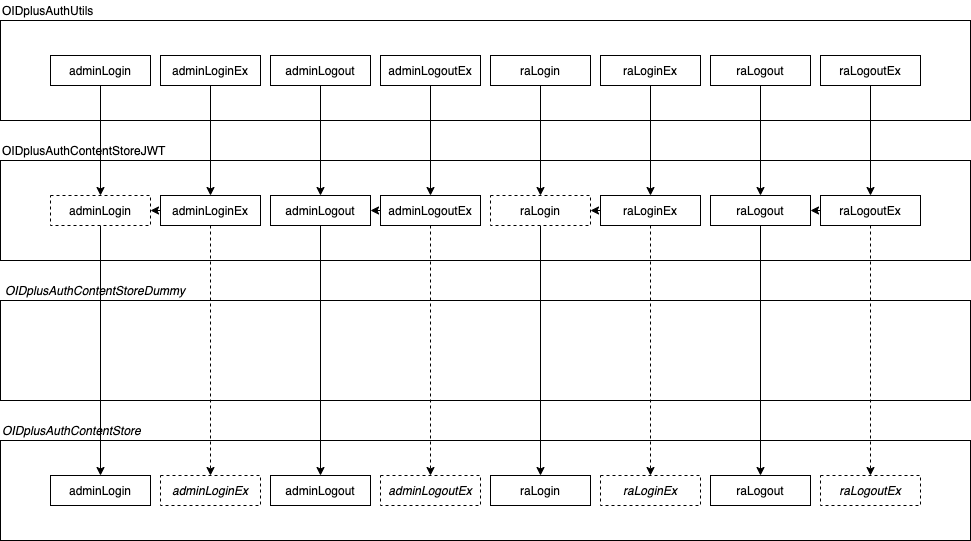

The diagram above was exported from draw.io. Its source (the exported page's mxGraphModel, read from the mxfile embedded in the PNG):
<mxGraphModel dx="946" dy="453" grid="1" gridSize="10" guides="1" tooltips="1" connect="1" arrows="1" fold="1" page="1" pageScale="1" pageWidth="827" pageHeight="1169" math="0" shadow="0">
  <root>
    <mxCell id="0" />
    <mxCell id="1" parent="0" />
    <mxCell id="MG5sKZAdKjTUfsrd0TQu-45" value="" style="rounded=0;whiteSpace=wrap;html=1;" vertex="1" parent="1">
      <mxGeometry x="90" y="360" width="970" height="100" as="geometry" />
    </mxCell>
    <mxCell id="MG5sKZAdKjTUfsrd0TQu-1" value="" style="rounded=0;whiteSpace=wrap;html=1;" vertex="1" parent="1">
      <mxGeometry x="90" y="80" width="970" height="100" as="geometry" />
    </mxCell>
    <mxCell id="MG5sKZAdKjTUfsrd0TQu-2" value="OIDplusAuthUtils" style="text;html=1;strokeColor=none;fillColor=none;align=left;verticalAlign=middle;whiteSpace=wrap;rounded=0;" vertex="1" parent="1">
      <mxGeometry x="90" y="60" width="320" height="20" as="geometry" />
    </mxCell>
    <mxCell id="MG5sKZAdKjTUfsrd0TQu-3" value="" style="rounded=0;whiteSpace=wrap;html=1;" vertex="1" parent="1">
      <mxGeometry x="90" y="220" width="970" height="100" as="geometry" />
    </mxCell>
    <mxCell id="MG5sKZAdKjTUfsrd0TQu-4" value="OIDplusAuthContentStoreJWT" style="text;html=1;strokeColor=none;fillColor=none;align=left;verticalAlign=middle;whiteSpace=wrap;rounded=0;" vertex="1" parent="1">
      <mxGeometry x="90" y="200" width="320" height="20" as="geometry" />
    </mxCell>
    <mxCell id="MG5sKZAdKjTUfsrd0TQu-5" value="" style="rounded=0;whiteSpace=wrap;html=1;" vertex="1" parent="1">
      <mxGeometry x="90" y="500" width="970" height="100" as="geometry" />
    </mxCell>
    <mxCell id="MG5sKZAdKjTUfsrd0TQu-6" value="OIDplusAuthContentStore" style="text;html=1;strokeColor=none;fillColor=none;align=left;verticalAlign=middle;whiteSpace=wrap;rounded=0;fontStyle=2" vertex="1" parent="1">
      <mxGeometry x="90" y="480" width="320" height="20" as="geometry" />
    </mxCell>
    <mxCell id="MG5sKZAdKjTUfsrd0TQu-42" style="edgeStyle=none;rounded=0;orthogonalLoop=1;jettySize=auto;html=1;entryX=0.5;entryY=0;entryDx=0;entryDy=0;" edge="1" parent="1" source="MG5sKZAdKjTUfsrd0TQu-7" target="MG5sKZAdKjTUfsrd0TQu-19">
      <mxGeometry relative="1" as="geometry" />
    </mxCell>
    <mxCell id="MG5sKZAdKjTUfsrd0TQu-7" value="adminLogin" style="rounded=0;whiteSpace=wrap;html=1;dashed=1;" vertex="1" parent="1">
      <mxGeometry x="140" y="255" width="100" height="30" as="geometry" />
    </mxCell>
    <mxCell id="MG5sKZAdKjTUfsrd0TQu-40" style="edgeStyle=none;rounded=0;orthogonalLoop=1;jettySize=auto;html=1;entryX=1;entryY=0.5;entryDx=0;entryDy=0;" edge="1" parent="1" source="MG5sKZAdKjTUfsrd0TQu-8" target="MG5sKZAdKjTUfsrd0TQu-7">
      <mxGeometry relative="1" as="geometry" />
    </mxCell>
    <mxCell id="MG5sKZAdKjTUfsrd0TQu-57" style="edgeStyle=none;rounded=0;orthogonalLoop=1;jettySize=auto;html=1;entryX=0.5;entryY=0;entryDx=0;entryDy=0;dashed=1;" edge="1" parent="1" source="MG5sKZAdKjTUfsrd0TQu-8" target="MG5sKZAdKjTUfsrd0TQu-20">
      <mxGeometry relative="1" as="geometry" />
    </mxCell>
    <mxCell id="MG5sKZAdKjTUfsrd0TQu-8" value="adminLoginEx" style="rounded=0;whiteSpace=wrap;html=1;" vertex="1" parent="1">
      <mxGeometry x="250" y="255" width="100" height="30" as="geometry" />
    </mxCell>
    <mxCell id="MG5sKZAdKjTUfsrd0TQu-36" style="edgeStyle=none;rounded=0;orthogonalLoop=1;jettySize=auto;html=1;entryX=0.5;entryY=0;entryDx=0;entryDy=0;" edge="1" parent="1" source="MG5sKZAdKjTUfsrd0TQu-9" target="MG5sKZAdKjTUfsrd0TQu-21">
      <mxGeometry relative="1" as="geometry" />
    </mxCell>
    <mxCell id="MG5sKZAdKjTUfsrd0TQu-9" value="adminLogout" style="rounded=0;whiteSpace=wrap;html=1;" vertex="1" parent="1">
      <mxGeometry x="360" y="255" width="100" height="30" as="geometry" />
    </mxCell>
    <mxCell id="MG5sKZAdKjTUfsrd0TQu-43" style="edgeStyle=none;rounded=0;orthogonalLoop=1;jettySize=auto;html=1;entryX=0.5;entryY=0;entryDx=0;entryDy=0;" edge="1" parent="1" source="MG5sKZAdKjTUfsrd0TQu-10" target="MG5sKZAdKjTUfsrd0TQu-22">
      <mxGeometry relative="1" as="geometry" />
    </mxCell>
    <mxCell id="MG5sKZAdKjTUfsrd0TQu-10" value="raLogin" style="rounded=0;whiteSpace=wrap;html=1;dashed=1;" vertex="1" parent="1">
      <mxGeometry x="580" y="255" width="100" height="30" as="geometry" />
    </mxCell>
    <mxCell id="MG5sKZAdKjTUfsrd0TQu-41" style="edgeStyle=none;rounded=0;orthogonalLoop=1;jettySize=auto;html=1;entryX=1;entryY=0.5;entryDx=0;entryDy=0;" edge="1" parent="1" source="MG5sKZAdKjTUfsrd0TQu-11" target="MG5sKZAdKjTUfsrd0TQu-10">
      <mxGeometry relative="1" as="geometry" />
    </mxCell>
    <mxCell id="MG5sKZAdKjTUfsrd0TQu-11" value="raLoginEx" style="rounded=0;whiteSpace=wrap;html=1;" vertex="1" parent="1">
      <mxGeometry x="690" y="255" width="100" height="30" as="geometry" />
    </mxCell>
    <mxCell id="MG5sKZAdKjTUfsrd0TQu-37" style="edgeStyle=none;rounded=0;orthogonalLoop=1;jettySize=auto;html=1;entryX=0.5;entryY=0;entryDx=0;entryDy=0;" edge="1" parent="1" source="MG5sKZAdKjTUfsrd0TQu-12" target="MG5sKZAdKjTUfsrd0TQu-24">
      <mxGeometry relative="1" as="geometry" />
    </mxCell>
    <mxCell id="MG5sKZAdKjTUfsrd0TQu-12" value="raLogout" style="rounded=0;whiteSpace=wrap;html=1;" vertex="1" parent="1">
      <mxGeometry x="800" y="255" width="100" height="30" as="geometry" />
    </mxCell>
    <mxCell id="MG5sKZAdKjTUfsrd0TQu-32" style="edgeStyle=orthogonalEdgeStyle;rounded=0;orthogonalLoop=1;jettySize=auto;html=1;entryX=0.5;entryY=0;entryDx=0;entryDy=0;" edge="1" parent="1" source="MG5sKZAdKjTUfsrd0TQu-13" target="MG5sKZAdKjTUfsrd0TQu-7">
      <mxGeometry relative="1" as="geometry" />
    </mxCell>
    <mxCell id="MG5sKZAdKjTUfsrd0TQu-13" value="adminLogin" style="rounded=0;whiteSpace=wrap;html=1;" vertex="1" parent="1">
      <mxGeometry x="140" y="115" width="100" height="30" as="geometry" />
    </mxCell>
    <mxCell id="MG5sKZAdKjTUfsrd0TQu-35" style="edgeStyle=orthogonalEdgeStyle;rounded=0;orthogonalLoop=1;jettySize=auto;html=1;entryX=0.5;entryY=0;entryDx=0;entryDy=0;" edge="1" parent="1" source="MG5sKZAdKjTUfsrd0TQu-14" target="MG5sKZAdKjTUfsrd0TQu-8">
      <mxGeometry relative="1" as="geometry" />
    </mxCell>
    <mxCell id="MG5sKZAdKjTUfsrd0TQu-14" value="adminLoginEx" style="rounded=0;whiteSpace=wrap;html=1;" vertex="1" parent="1">
      <mxGeometry x="250" y="115" width="100" height="30" as="geometry" />
    </mxCell>
    <mxCell id="MG5sKZAdKjTUfsrd0TQu-34" style="edgeStyle=orthogonalEdgeStyle;rounded=0;orthogonalLoop=1;jettySize=auto;html=1;entryX=0.5;entryY=0;entryDx=0;entryDy=0;" edge="1" parent="1" source="MG5sKZAdKjTUfsrd0TQu-15" target="MG5sKZAdKjTUfsrd0TQu-9">
      <mxGeometry relative="1" as="geometry" />
    </mxCell>
    <mxCell id="MG5sKZAdKjTUfsrd0TQu-15" value="adminLogout" style="rounded=0;whiteSpace=wrap;html=1;" vertex="1" parent="1">
      <mxGeometry x="360" y="115" width="100" height="30" as="geometry" />
    </mxCell>
    <mxCell id="MG5sKZAdKjTUfsrd0TQu-25" style="edgeStyle=orthogonalEdgeStyle;rounded=0;orthogonalLoop=1;jettySize=auto;html=1;entryX=0.5;entryY=0;entryDx=0;entryDy=0;" edge="1" parent="1" source="MG5sKZAdKjTUfsrd0TQu-16" target="MG5sKZAdKjTUfsrd0TQu-10">
      <mxGeometry relative="1" as="geometry" />
    </mxCell>
    <mxCell id="MG5sKZAdKjTUfsrd0TQu-16" value="raLogin" style="rounded=0;whiteSpace=wrap;html=1;" vertex="1" parent="1">
      <mxGeometry x="580" y="115" width="100" height="30" as="geometry" />
    </mxCell>
    <mxCell id="MG5sKZAdKjTUfsrd0TQu-27" style="edgeStyle=orthogonalEdgeStyle;rounded=0;orthogonalLoop=1;jettySize=auto;html=1;entryX=0.5;entryY=0;entryDx=0;entryDy=0;" edge="1" parent="1" source="MG5sKZAdKjTUfsrd0TQu-17" target="MG5sKZAdKjTUfsrd0TQu-11">
      <mxGeometry relative="1" as="geometry" />
    </mxCell>
    <mxCell id="MG5sKZAdKjTUfsrd0TQu-17" value="raLoginEx" style="rounded=0;whiteSpace=wrap;html=1;" vertex="1" parent="1">
      <mxGeometry x="690" y="115" width="100" height="30" as="geometry" />
    </mxCell>
    <mxCell id="MG5sKZAdKjTUfsrd0TQu-26" style="rounded=0;orthogonalLoop=1;jettySize=auto;html=1;entryX=0.5;entryY=0;entryDx=0;entryDy=0;" edge="1" parent="1" source="MG5sKZAdKjTUfsrd0TQu-18" target="MG5sKZAdKjTUfsrd0TQu-12">
      <mxGeometry relative="1" as="geometry" />
    </mxCell>
    <mxCell id="MG5sKZAdKjTUfsrd0TQu-18" value="raLogout" style="rounded=0;whiteSpace=wrap;html=1;" vertex="1" parent="1">
      <mxGeometry x="800" y="115" width="100" height="30" as="geometry" />
    </mxCell>
    <mxCell id="MG5sKZAdKjTUfsrd0TQu-19" value="adminLogin" style="rounded=0;whiteSpace=wrap;html=1;" vertex="1" parent="1">
      <mxGeometry x="140" y="535" width="100" height="30" as="geometry" />
    </mxCell>
    <mxCell id="MG5sKZAdKjTUfsrd0TQu-20" value="adminLoginEx" style="rounded=0;whiteSpace=wrap;html=1;fontStyle=2;dashed=1;" vertex="1" parent="1">
      <mxGeometry x="250" y="535" width="100" height="30" as="geometry" />
    </mxCell>
    <mxCell id="MG5sKZAdKjTUfsrd0TQu-21" value="adminLogout" style="rounded=0;whiteSpace=wrap;html=1;" vertex="1" parent="1">
      <mxGeometry x="360" y="535" width="100" height="30" as="geometry" />
    </mxCell>
    <mxCell id="MG5sKZAdKjTUfsrd0TQu-22" value="raLogin" style="rounded=0;whiteSpace=wrap;html=1;" vertex="1" parent="1">
      <mxGeometry x="580" y="535" width="100" height="30" as="geometry" />
    </mxCell>
    <mxCell id="MG5sKZAdKjTUfsrd0TQu-23" value="raLoginEx" style="rounded=0;whiteSpace=wrap;html=1;fontStyle=2;dashed=1;" vertex="1" parent="1">
      <mxGeometry x="690" y="535" width="100" height="30" as="geometry" />
    </mxCell>
    <mxCell id="MG5sKZAdKjTUfsrd0TQu-24" value="raLogout" style="rounded=0;whiteSpace=wrap;html=1;" vertex="1" parent="1">
      <mxGeometry x="800" y="535" width="100" height="30" as="geometry" />
    </mxCell>
    <mxCell id="MG5sKZAdKjTUfsrd0TQu-31" style="rounded=0;orthogonalLoop=1;jettySize=auto;html=1;entryX=0.5;entryY=0;entryDx=0;entryDy=0;" edge="1" parent="1" source="MG5sKZAdKjTUfsrd0TQu-29" target="MG5sKZAdKjTUfsrd0TQu-51">
      <mxGeometry relative="1" as="geometry" />
    </mxCell>
    <mxCell id="MG5sKZAdKjTUfsrd0TQu-29" value="adminLogoutEx" style="rounded=0;whiteSpace=wrap;html=1;" vertex="1" parent="1">
      <mxGeometry x="470" y="115" width="100" height="30" as="geometry" />
    </mxCell>
    <mxCell id="MG5sKZAdKjTUfsrd0TQu-33" style="rounded=0;orthogonalLoop=1;jettySize=auto;html=1;entryX=0.5;entryY=0;entryDx=0;entryDy=0;" edge="1" parent="1" source="MG5sKZAdKjTUfsrd0TQu-30" target="MG5sKZAdKjTUfsrd0TQu-52">
      <mxGeometry relative="1" as="geometry" />
    </mxCell>
    <mxCell id="MG5sKZAdKjTUfsrd0TQu-30" value="raLogoutEx" style="rounded=0;whiteSpace=wrap;html=1;" vertex="1" parent="1">
      <mxGeometry x="910" y="115" width="100" height="30" as="geometry" />
    </mxCell>
    <mxCell id="MG5sKZAdKjTUfsrd0TQu-46" value="OIDplusAuthContentStoreDummy" style="text;html=1;strokeColor=none;fillColor=none;align=left;verticalAlign=middle;whiteSpace=wrap;rounded=0;fontStyle=2" vertex="1" parent="1">
      <mxGeometry x="93" y="340" width="320" height="20" as="geometry" />
    </mxCell>
    <mxCell id="MG5sKZAdKjTUfsrd0TQu-49" value="adminLogoutEx" style="rounded=0;whiteSpace=wrap;html=1;fontStyle=2;dashed=1;" vertex="1" parent="1">
      <mxGeometry x="470" y="535" width="100" height="30" as="geometry" />
    </mxCell>
    <mxCell id="MG5sKZAdKjTUfsrd0TQu-50" value="raLogoutEx" style="rounded=0;whiteSpace=wrap;html=1;fontStyle=2;dashed=1;" vertex="1" parent="1">
      <mxGeometry x="910" y="535" width="100" height="30" as="geometry" />
    </mxCell>
    <mxCell id="MG5sKZAdKjTUfsrd0TQu-55" style="edgeStyle=none;rounded=0;orthogonalLoop=1;jettySize=auto;html=1;entryX=1;entryY=0.5;entryDx=0;entryDy=0;" edge="1" parent="1" source="MG5sKZAdKjTUfsrd0TQu-51" target="MG5sKZAdKjTUfsrd0TQu-9">
      <mxGeometry relative="1" as="geometry" />
    </mxCell>
    <mxCell id="MG5sKZAdKjTUfsrd0TQu-51" value="adminLogoutEx" style="rounded=0;whiteSpace=wrap;html=1;" vertex="1" parent="1">
      <mxGeometry x="470" y="255" width="100" height="30" as="geometry" />
    </mxCell>
    <mxCell id="MG5sKZAdKjTUfsrd0TQu-56" style="edgeStyle=none;rounded=0;orthogonalLoop=1;jettySize=auto;html=1;entryX=1;entryY=0.5;entryDx=0;entryDy=0;" edge="1" parent="1" source="MG5sKZAdKjTUfsrd0TQu-52" target="MG5sKZAdKjTUfsrd0TQu-12">
      <mxGeometry relative="1" as="geometry" />
    </mxCell>
    <mxCell id="MG5sKZAdKjTUfsrd0TQu-52" value="raLogoutEx" style="rounded=0;whiteSpace=wrap;html=1;" vertex="1" parent="1">
      <mxGeometry x="910" y="255" width="100" height="30" as="geometry" />
    </mxCell>
    <mxCell id="MG5sKZAdKjTUfsrd0TQu-58" style="edgeStyle=none;rounded=0;orthogonalLoop=1;jettySize=auto;html=1;entryX=0.5;entryY=0;entryDx=0;entryDy=0;dashed=1;exitX=0.5;exitY=1;exitDx=0;exitDy=0;" edge="1" parent="1" source="MG5sKZAdKjTUfsrd0TQu-51" target="MG5sKZAdKjTUfsrd0TQu-49">
      <mxGeometry relative="1" as="geometry">
        <mxPoint x="310" y="295" as="sourcePoint" />
        <mxPoint x="310" y="545" as="targetPoint" />
      </mxGeometry>
    </mxCell>
    <mxCell id="MG5sKZAdKjTUfsrd0TQu-59" style="edgeStyle=none;rounded=0;orthogonalLoop=1;jettySize=auto;html=1;entryX=0.5;entryY=0;entryDx=0;entryDy=0;dashed=1;exitX=0.5;exitY=1;exitDx=0;exitDy=0;" edge="1" parent="1" source="MG5sKZAdKjTUfsrd0TQu-11" target="MG5sKZAdKjTUfsrd0TQu-23">
      <mxGeometry relative="1" as="geometry">
        <mxPoint x="530" y="295" as="sourcePoint" />
        <mxPoint x="530" y="545" as="targetPoint" />
      </mxGeometry>
    </mxCell>
    <mxCell id="MG5sKZAdKjTUfsrd0TQu-60" style="edgeStyle=none;rounded=0;orthogonalLoop=1;jettySize=auto;html=1;entryX=0.5;entryY=0;entryDx=0;entryDy=0;dashed=1;exitX=0.5;exitY=1;exitDx=0;exitDy=0;" edge="1" parent="1" source="MG5sKZAdKjTUfsrd0TQu-52" target="MG5sKZAdKjTUfsrd0TQu-50">
      <mxGeometry relative="1" as="geometry">
        <mxPoint x="750" y="295" as="sourcePoint" />
        <mxPoint x="750" y="545" as="targetPoint" />
      </mxGeometry>
    </mxCell>
  </root>
</mxGraphModel>